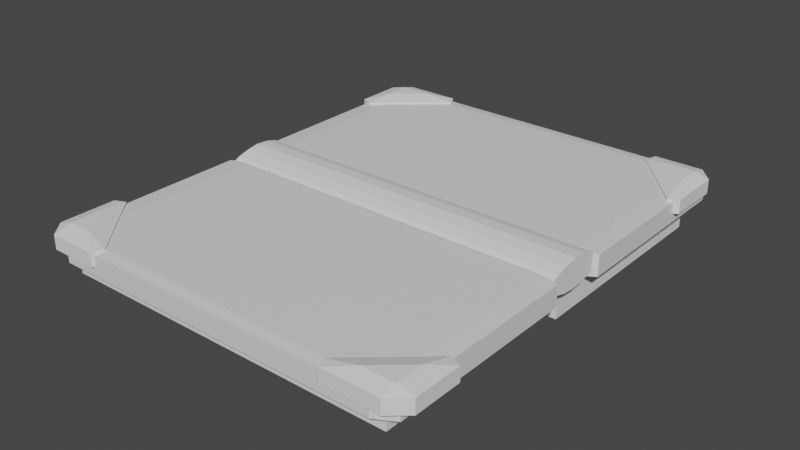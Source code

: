 # Source: bookOpened.blend  (saved by Blender 3.2.14; exported with 4.5.12 LTS)
import bpy
from mathutils import Matrix  # noqa: F401  (used for matrix-valued properties, if any)

bpy.ops.wm.read_factory_settings(use_empty=True)
scene = bpy.context.scene
scene.name = 'Scene'

# ---- collections
col_collection = bpy.data.collections.new('Collection'); scene.collection.children.link(col_collection)

# ---- materials (node trees are filled in below, after node groups)
mat_material = bpy.data.materials.new('Material')
mat_material.alpha_threshold = 0.0
mat_material.use_transparent_shadow = False
mat_material.line_color = (0.0, 0.0, 0.0, 1.0)

# ---- material node trees
mat_material.use_nodes = True; mat_material.node_tree.nodes.clear()
_N = mat_material.node_tree.nodes; _L = mat_material.node_tree.links
n0 = _N.new('ShaderNodeOutputMaterial'); n0.name = 'Material Output'; n0.location = (300, 300)
n1 = _N.new('ShaderNodeBsdfPrincipled'); n1.name = 'Principled BSDF'; n1.location = (10, 300)
n1.distribution = 'GGX'
n1.subsurface_method = 'RANDOM_WALK_SKIN'
n1.inputs[2].default_value = 0.4
n1.inputs[3].default_value = 1.45
n1.inputs[27].default_value = (0.0, 0.0, 0.0, 1.0)
n1.inputs[28].default_value = 1.0
_L.new(n1.outputs[0], n0.inputs[0])
n0.is_active_output = True

# ---- world
world_world = bpy.data.worlds.new('World'); scene.world = world_world
world_world.use_nodes = True; world_world.node_tree.nodes.clear()
_N = world_world.node_tree.nodes; _L = world_world.node_tree.links
n0 = _N.new('ShaderNodeOutputWorld'); n0.name = 'World Output'; n0.location = (300, 300)
n1 = _N.new('ShaderNodeBackground'); n1.name = 'Background'; n1.location = (10, 300)
n1.inputs[0].default_value = (0.05088, 0.05088, 0.05088, 1.0)
_L.new(n1.outputs[0], n0.inputs[0])
n0.is_active_output = True
world_world.color = (0.05088, 0.05088, 0.05088)
world_world.use_sun_shadow = False
world_world.sun_shadow_jitter_overblur = 0.0

# ---- meshes
me_cube = bpy.data.meshes.new('Cube')
me_cube.from_pydata([(1.0, 1.0, 1.0), (1.0, 1.0, -1.0), (1.0, -1.0, 1.0), (1.0, -1.0, -1.0), (-1.0, 1.0, 1.0), (-1.0, 1.0, -1.0), (-1.0, -1.0, 1.0), (-1.0, -1.0, -1.0)], [], [(0, 4, 6, 2), (3, 2, 6, 7), (7, 6, 4, 5), (5, 1, 3, 7), (1, 0, 2, 3), (5, 4, 0, 1)])
_uv = me_cube.uv_layers.new(name='UVMap')
_uv.uv.foreach_set('vector', [0.625, 0.5, 0.875, 0.5, 0.875, 0.75, 0.625, 0.75, 0.375, 0.75, 0.625, 0.75, 0.625, 1.0, 0.375, 1.0, 0.375, 0.0, 0.625, 0.0, 0.625, 0.25, 0.375, 0.25, 0.125, 0.5, 0.375, 0.5, 0.375, 0.75, 0.125, 0.75, 0.375, 0.5, 0.625, 0.5, 0.625, 0.75, 0.375, 0.75, 0.375, 0.25, 0.625, 0.25, 0.625, 0.5, 0.375, 0.5])
me_cube.materials.append(mat_material)
me_cube.use_mirror_vertex_groups = False
me_cube.update()
me_cube_001 = bpy.data.meshes.new('Cube.001')
me_cube_001.from_pydata([(1.0, 1.0, 1.0), (1.0, 1.0, -1.0), (1.0, -1.0, 1.0), (1.0, -1.0, -1.0), (-1.0, 1.0, 1.0), (-1.0, 1.0, -1.0), (-1.0, -1.0, 1.0), (-1.0, -1.0, -1.0)], [], [(0, 4, 6, 2), (3, 2, 6, 7), (7, 6, 4, 5), (5, 1, 3, 7), (1, 0, 2, 3), (5, 4, 0, 1)])
_uv = me_cube_001.uv_layers.new(name='UVMap')
_uv.uv.foreach_set('vector', [0.625, 0.5, 0.875, 0.5, 0.875, 0.75, 0.625, 0.75, 0.375, 0.75, 0.625, 0.75, 0.625, 1.0, 0.375, 1.0, 0.375, 0.0, 0.625, 0.0, 0.625, 0.25, 0.375, 0.25, 0.125, 0.5, 0.375, 0.5, 0.375, 0.75, 0.125, 0.75, 0.375, 0.5, 0.625, 0.5, 0.625, 0.75, 0.375, 0.75, 0.375, 0.25, 0.625, 0.25, 0.625, 0.5, 0.375, 0.5])
me_cube_001.materials.append(mat_material)
me_cube_001.use_mirror_vertex_groups = False
me_cube_001.update()
me_cylinder_001 = bpy.data.meshes.new('Cylinder.001')
me_cylinder_001.from_pydata([(0.0, 1.0, -1.0), (0.0, 1.0, 1.0), (0.3827, 0.9239, -1.0), (0.3827, 0.9239, 1.0), (0.7071, 0.7071, -1.0), (0.7071, 0.7071, 1.0), (0.9239, 0.3827, -1.0), (0.9239, 0.3827, 1.0), (1.0, -4.371e-08, -1.0), (1.0, -4.371e-08, 1.0), (0.8556, -0.3827, -1.0), (0.8556, -0.3827, 1.0), (0.6388, -0.7071, -1.0), (0.6388, -0.7071, 1.0), (0.3827, -0.9239, -1.0), (0.3827, -0.9239, 1.0), (-8.742e-08, -1.0, -1.0), (-8.742e-08, -1.0, 1.0), (-0.3827, -0.9239, -1.0), (-0.3827, -0.9239, 1.0), (-0.7071, -0.7071, -1.0), (-0.7071, -0.7071, 1.0), (-0.9239, -0.3827, -1.0), (-0.9239, -0.3827, 1.0), (-1.0, 1.192e-08, -1.0), (-1.0, 1.192e-08, 1.0), (-0.9239, 0.3827, -1.0), (-0.9239, 0.3827, 1.0), (-0.7071, 0.7071, -1.0), (-0.7071, 0.7071, 1.0), (-0.3827, 0.9239, -1.0), (-0.3827, 0.9239, 1.0)], [], [(0, 1, 3, 2), (2, 3, 5, 4), (4, 5, 7, 6), (6, 7, 9, 8), (8, 9, 11, 10), (10, 11, 13, 12), (12, 13, 15, 14), (14, 15, 17, 16), (16, 17, 19, 18), (18, 19, 21, 20), (20, 21, 23, 22), (22, 23, 25, 24), (24, 25, 27, 26), (26, 27, 29, 28), (3, 1, 31, 29, 27, 25, 23, 21, 19, 17, 15, 13, 11, 9, 7, 5), (28, 29, 31, 30), (30, 31, 1, 0), (0, 2, 4, 6, 8, 10, 12, 14, 16, 18, 20, 22, 24, 26, 28, 30)])
_uv = me_cylinder_001.uv_layers.new(name='UVMap')
_uv.uv.foreach_set('vector', [1.0, 0.5, 1.0, 1.0, 0.9375, 1.0, 0.9375, 0.5, 0.9375, 0.5, 0.9375, 1.0, 0.875, 1.0, 0.875, 0.5, 0.875, 0.5, 0.875, 1.0, 0.8125, 1.0, 0.8125, 0.5, 0.8125, 0.5, 0.8125, 1.0, 0.75, 1.0, 0.75, 0.5, 0.75, 0.5, 0.75, 1.0, 0.6875, 1.0, 0.6875, 0.5, 0.6875, 0.5, 0.6875, 1.0, 0.625, 1.0, 0.625, 0.5, 0.625, 0.5, 0.625, 1.0, 0.5625, 1.0, 0.5625, 0.5, 0.5625, 0.5, 0.5625, 1.0, 0.5, 1.0, 0.5, 0.5, 0.5, 0.5, 0.5, 1.0, 0.4375, 1.0, 0.4375, 0.5, 0.4375, 0.5, 0.4375, 1.0, 0.375, 1.0, 0.375, 0.5, 0.375, 0.5, 0.375, 1.0, 0.3125, 1.0, 0.3125, 0.5, 0.3125, 0.5, 0.3125, 1.0, 0.25, 1.0, 0.25, 0.5, 0.25, 0.5, 0.25, 1.0, 0.1875, 1.0, 0.1875, 0.5, 0.1875, 0.5, 0.1875, 1.0, 0.125, 1.0, 0.125, 0.5, 0.3418, 0.4717, 0.25, 0.49, 0.1582, 0.4717, 0.08029, 0.4197, 0.02827, 0.3418, 0.01, 0.25, 0.02827, 0.1582, 0.08029, 0.08029, 0.1582, 0.02827, 0.25, 0.01, 0.3418, 0.02827, 0.4197, 0.08029, 0.4717, 0.1582, 0.49, 0.25, 0.4717, 0.3418, 0.4197, 0.4197, 0.125, 0.5, 0.125, 1.0, 0.0625, 1.0, 0.0625, 0.5, 0.0625, 0.5, 0.0625, 1.0, 0.0, 1.0, 0.0, 0.5, 0.75, 0.49, 0.8418, 0.4717, 0.9197, 0.4197, 0.9717, 0.3418, 0.99, 0.25, 0.9717, 0.1582, 0.9197, 0.08029, 0.8418, 0.02827, 0.75, 0.01, 0.6582, 0.02827, 0.5803, 0.08029, 0.5283, 0.1582, 0.51, 0.25, 0.5283, 0.3418, 0.5803, 0.4197, 0.6582, 0.4717])
me_cylinder_001.update()
me_cube_002 = bpy.data.meshes.new('Cube.002')
me_cube_002.from_pydata([(-1.0, -1.0, -1.0), (-1.0, -1.0, 1.0), (-1.0, 1.0, -1.0), (-1.0, 1.0, 1.0), (1.0, -1.0, -1.0), (1.0, -1.0, 1.0), (1.0, 1.0, -1.0), (1.0, 1.0, 1.0)], [], [(0, 1, 3, 2), (2, 3, 7, 6), (6, 7, 5, 4), (4, 5, 1, 0), (2, 6, 4, 0), (7, 3, 1, 5)])
_uv = me_cube_002.uv_layers.new(name='UVMap')
_uv.uv.foreach_set('vector', [0.375, 0.0, 0.625, 0.0, 0.625, 0.25, 0.375, 0.25, 0.375, 0.25, 0.625, 0.25, 0.625, 0.5, 0.375, 0.5, 0.375, 0.5, 0.625, 0.5, 0.625, 0.75, 0.375, 0.75, 0.375, 0.75, 0.625, 0.75, 0.625, 1.0, 0.375, 1.0, 0.125, 0.5, 0.375, 0.5, 0.375, 0.75, 0.125, 0.75, 0.625, 0.5, 0.875, 0.5, 0.875, 0.75, 0.625, 0.75])
me_cube_002.update()
me_cube_003 = bpy.data.meshes.new('Cube.003')
me_cube_003.from_pydata([(-1.0, -1.0, -1.0), (-1.0, -1.0, 1.0), (-1.0, 1.0, -1.0), (-1.0, 1.0, 1.0), (1.0, -1.0, -1.0), (1.0, -1.0, 1.0), (1.0, 1.0, -1.0), (1.0, 1.0, 1.0)], [], [(0, 1, 3, 2), (2, 3, 7, 6), (6, 7, 5, 4), (4, 5, 1, 0), (2, 6, 4, 0), (7, 3, 1, 5)])
_uv = me_cube_003.uv_layers.new(name='UVMap')
_uv.uv.foreach_set('vector', [0.375, 0.0, 0.625, 0.0, 0.625, 0.25, 0.375, 0.25, 0.375, 0.25, 0.625, 0.25, 0.625, 0.5, 0.375, 0.5, 0.375, 0.5, 0.625, 0.5, 0.625, 0.75, 0.375, 0.75, 0.375, 0.75, 0.625, 0.75, 0.625, 1.0, 0.375, 1.0, 0.125, 0.5, 0.375, 0.5, 0.375, 0.75, 0.125, 0.75, 0.625, 0.5, 0.875, 0.5, 0.875, 0.75, 0.625, 0.75])
me_cube_003.update()
me_cube_004 = bpy.data.meshes.new('Cube.004')
me_cube_004.from_pydata([(1.0, 1.0, 1.457), (1.0, 1.0, -0.5426), (1.0, -1.0, 1.457), (1.0, -1.0, -0.5426), (-1.0, 1.0, 1.457), (-1.0, 1.0, -0.5426)], [], [(0, 4, 2), (1, 0, 2, 3), (5, 4, 0, 1), (3, 5, 1), (3, 2, 4, 5)])
_uv = me_cube_004.uv_layers.new(name='UVMap')
_uv.uv.foreach_set('vector', [0.375, 0.0, 0.625, 0.0, 0.375, 0.25, 0.375, 0.75, 0.625, 0.75, 0.625, 1.0, 0.375, 1.0, 0.125, 0.5, 0.375, 0.5, 0.375, 0.75, 0.125, 0.75, 0.625, 0.5, 0.375, 0.25, 0.625, 0.25, 0.625, 0.5, 0.375, 0.25, 0.375, 0.5, 0.375, 0.25])
me_cube_004.update()
me_cube_005 = bpy.data.meshes.new('Cube.005')
me_cube_005.from_pydata([(1.0, 1.0, 1.457), (1.0, 1.0, -0.5426), (1.0, -1.0, 1.457), (1.0, -1.0, -0.5426), (-1.0, 1.0, 1.457), (-1.0, 1.0, -0.5426)], [], [(0, 4, 2), (1, 0, 2, 3), (5, 4, 0, 1), (3, 5, 1), (3, 2, 4, 5)])
_uv = me_cube_005.uv_layers.new(name='UVMap')
_uv.uv.foreach_set('vector', [0.375, 0.0, 0.625, 0.0, 0.375, 0.25, 0.375, 0.75, 0.625, 0.75, 0.625, 1.0, 0.375, 1.0, 0.125, 0.5, 0.375, 0.5, 0.375, 0.75, 0.125, 0.75, 0.625, 0.5, 0.375, 0.25, 0.625, 0.25, 0.625, 0.5, 0.375, 0.25, 0.375, 0.5, 0.375, 0.25])
me_cube_005.update()
me_cube_006 = bpy.data.meshes.new('Cube.006')
me_cube_006.from_pydata([(1.0, 1.0, 1.457), (1.0, 1.0, -0.5426), (1.0, -1.0, 1.457), (1.0, -1.0, -0.5426), (-1.0, 1.0, 1.457), (-1.0, 1.0, -0.5426)], [], [(0, 4, 2), (1, 0, 2, 3), (5, 4, 0, 1), (3, 5, 1), (3, 2, 4, 5)])
_uv = me_cube_006.uv_layers.new(name='UVMap')
_uv.uv.foreach_set('vector', [0.375, 0.0, 0.625, 0.0, 0.375, 0.25, 0.375, 0.75, 0.625, 0.75, 0.625, 1.0, 0.375, 1.0, 0.125, 0.5, 0.375, 0.5, 0.375, 0.75, 0.125, 0.75, 0.625, 0.5, 0.375, 0.25, 0.625, 0.25, 0.625, 0.5, 0.375, 0.25, 0.375, 0.5, 0.375, 0.25])
me_cube_006.update()
me_cube_007 = bpy.data.meshes.new('Cube.007')
me_cube_007.from_pydata([(1.0, 1.0, 1.457), (1.0, 1.0, -0.5426), (1.0, -1.0, 1.457), (1.0, -1.0, -0.5426), (-1.0, 1.0, 1.457), (-1.0, 1.0, -0.5426)], [], [(0, 4, 2), (1, 0, 2, 3), (5, 4, 0, 1), (3, 5, 1), (3, 2, 4, 5)])
_uv = me_cube_007.uv_layers.new(name='UVMap')
_uv.uv.foreach_set('vector', [0.375, 0.0, 0.625, 0.0, 0.375, 0.25, 0.375, 0.75, 0.625, 0.75, 0.625, 1.0, 0.375, 1.0, 0.125, 0.5, 0.375, 0.5, 0.375, 0.75, 0.125, 0.75, 0.625, 0.5, 0.375, 0.25, 0.625, 0.25, 0.625, 0.5, 0.375, 0.25, 0.375, 0.5, 0.375, 0.25])
me_cube_007.update()

# ---- objects
ob_cube = bpy.data.objects.new('Cube', me_cube)
ob_cube_001 = bpy.data.objects.new('Cube.001', me_cube_001)
ob_cylinder = bpy.data.objects.new('Cylinder', me_cylinder_001)
ob_cube_002 = bpy.data.objects.new('Cube.002', me_cube_002)
ob_cube_003 = bpy.data.objects.new('Cube.003', me_cube_003)
ob_cube_004 = bpy.data.objects.new('Cube.004', me_cube_004)
ob_cube_005 = bpy.data.objects.new('Cube.005', me_cube_005)
ob_cube_006 = bpy.data.objects.new('Cube.006', me_cube_006)
ob_cube_007 = bpy.data.objects.new('Cube.007', me_cube_007)

# ---- transforms, parenting, visibility, modifiers, constraints
ob_cube.location = (7.147e-09, 0.08944, 0.1584)
ob_cube.rotation_euler = (-0.0, 3.142, -0.0)
ob_cube.scale = (2.254, 1.281, 0.1404)
ob_cube.lock_rotations_4d = False
ob_cube.empty_display_type = 'ARROWS'
ob_cube.lineart.crease_threshold = 0.0
_m = ob_cube.modifiers.new('Bevel', 'BEVEL')
ob_cube_001.location = (7.147e-09, -2.973, 0.1584)
ob_cube_001.rotation_euler = (-0.0, 3.142, -0.0)
ob_cube_001.scale = (2.254, 1.281, 0.1404)
ob_cube_001.lock_rotations_4d = False
ob_cube_001.empty_display_type = 'ARROWS'
ob_cube_001.lineart.crease_threshold = 0.0
_m = ob_cube_001.modifiers.new('Bevel', 'BEVEL')
ob_cylinder.location = (1.198e-08, -1.427, 0.2137)
ob_cylinder.rotation_euler = (-0.0, 4.712, 0.0)
ob_cylinder.scale = (0.1691, 0.4178, -2.2)
ob_cube_002.location = (-1.417e-08, -0.1982, -0.08522)
ob_cube_002.rotation_euler = (-0.0, 3.142, -0.0)
ob_cube_002.scale = (2.072, 1.306, 0.2384)
ob_cube_003.location = (-1.21e-08, -2.789, -0.06211)
ob_cube_003.rotation_euler = (-0.0, 3.142, -0.0)
ob_cube_003.scale = (2.072, 1.306, 0.1118)
ob_cube_004.location = (1.842, 0.8476, 0.1695)
ob_cube_004.scale = (0.4759, 0.5458, 0.1384)
_m = ob_cube_004.modifiers.new('Bevel', 'BEVEL')
_m.width = 0.38
_m.width_pct = 0.38
ob_cube_005.location = (1.842, -3.808, 0.1695)
ob_cube_005.rotation_euler = (0.0, -0.0, -1.571)
ob_cube_005.scale = (0.4759, 0.5458, 0.1384)
_m = ob_cube_005.modifiers.new('Bevel', 'BEVEL')
_m.width = 0.38
_m.width_pct = 0.38
ob_cube_006.location = (-1.885, -3.741, 0.1695)
ob_cube_006.rotation_euler = (0.0, -0.0, 3.142)
ob_cube_006.scale = (0.4759, 0.5458, 0.1384)
_m = ob_cube_006.modifiers.new('Bevel', 'BEVEL')
_m.width = 0.38
_m.width_pct = 0.38
ob_cube_007.location = (-1.774, 0.9143, 0.1695)
ob_cube_007.rotation_euler = (0.0, -0.0, 1.571)
ob_cube_007.scale = (0.4759, 0.5458, 0.1384)
_m = ob_cube_007.modifiers.new('Bevel', 'BEVEL')
_m.width = 0.38
_m.width_pct = 0.38

# ---- collection membership
col_collection.objects.link(ob_cube)
col_collection.objects.link(ob_cube_001)
col_collection.objects.link(ob_cylinder)
col_collection.objects.link(ob_cube_002)
col_collection.objects.link(ob_cube_003)
col_collection.objects.link(ob_cube_004)
col_collection.objects.link(ob_cube_005)
col_collection.objects.link(ob_cube_006)
col_collection.objects.link(ob_cube_007)

# ---- scene / render settings (as saved in the file)
scene.frame_start = 1; scene.frame_end = 250; scene.frame_set(1)
scene.render.engine = 'BLENDER_EEVEE_NEXT'
scene.cycles.sampling_pattern = 'TABULATED_SOBOL'
scene.cycles.use_light_tree = False
scene.view_settings.view_transform = 'Filmic'
bpy.context.view_layer.update()

# ---- added for rendering (the .blend has no active camera and no usable light): camera, sun
cam_auto = bpy.data.cameras.new('AutoCamera')
cam_auto.lens = 50.0
cam_auto.sensor_width = 36.0
cam_auto.clip_end = 1000.0
ob_auto_camera = bpy.data.objects.new('AutoCamera', cam_auto)
scene.collection.objects.link(ob_auto_camera)
ob_auto_camera.location = (6.89483, -9.70396, 5.53439)
ob_auto_camera.rotation_euler = (1.09748, -7.21219e-08, 0.694738)
scene.camera = ob_auto_camera
light_auto_sun = bpy.data.lights.new('AutoSun', 'SUN')
light_auto_sun.energy = 3.0
light_auto_sun.angle = 0.0523599
ob_auto_sun = bpy.data.objects.new('AutoSun', light_auto_sun)
scene.collection.objects.link(ob_auto_sun)
ob_auto_sun.rotation_euler = (0.872665, 0.174533, 0.523599)
bpy.context.view_layer.update()
